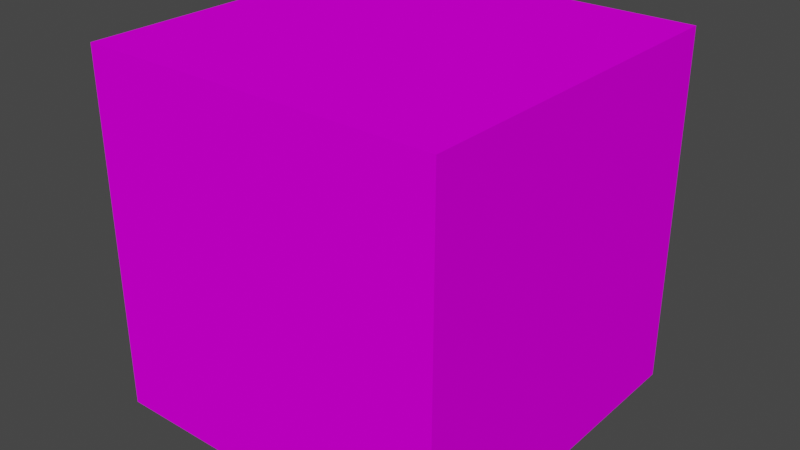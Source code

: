 # Source: Que.blend  (saved by Blender 2.80.75; exported with 4.5.12 LTS)
import bpy
from mathutils import Matrix  # noqa: F401  (used for matrix-valued properties, if any)

bpy.ops.wm.read_factory_settings(use_empty=True)
scene = bpy.context.scene
scene.name = 'Scene'

# ---- collections
col_collection = bpy.data.collections.new('Collection'); scene.collection.children.link(col_collection)

# ---- materials (node trees are filled in below, after node groups)
mat_body = bpy.data.materials.new('Body')
mat_body.alpha_threshold = 0.0
mat_body.use_transparent_shadow = False
mat_body.diffuse_color = (0.9299, 0.0, 1.0, 1.0)
mat_body.line_color = (0.0, 0.0, 0.0, 1.0)

# ---- material node trees

# ---- world
world_world = bpy.data.worlds.new('World'); scene.world = world_world
world_world.use_nodes = True; world_world.node_tree.nodes.clear()
_N = world_world.node_tree.nodes; _L = world_world.node_tree.links
n0 = _N.new('ShaderNodeOutputWorld'); n0.name = 'World Output'; n0.location = (300, 300)
n1 = _N.new('ShaderNodeBackground'); n1.name = 'Background'; n1.location = (10, 300)
n1.inputs[0].default_value = (0.05088, 0.05088, 0.05088, 1.0)
_L.new(n1.outputs[0], n0.inputs[0])
n0.is_active_output = True
world_world.color = (0.05088, 0.05088, 0.05088)
world_world.use_sun_shadow = False
world_world.sun_shadow_jitter_overblur = 0.0

# ---- meshes
me_cube = bpy.data.meshes.new('Cube')
me_cube.from_pydata([(1.0, 1.0, 1.0), (1.0, 1.0, -1.0), (1.0, -1.0, 1.0), (1.0, -1.0, -1.0), (-1.0, 1.0, 1.0), (-1.0, 1.0, -1.0), (-1.0, -1.0, 1.0), (-1.0, -1.0, -1.0)], [], [(0, 4, 6, 2), (3, 2, 6, 7), (7, 6, 4, 5), (5, 1, 3, 7), (1, 0, 2, 3), (5, 4, 0, 1)])
_uv = me_cube.uv_layers.new(name='UVMap')
_uv.uv.foreach_set('vector', [0.375, 0.0, 0.625, 0.0, 0.625, 0.25, 0.375, 0.25, 0.375, 0.25, 0.625, 0.25, 0.625, 0.5, 0.375, 0.5, 0.375, 0.5, 0.625, 0.5, 0.625, 0.75, 0.375, 0.75, 0.375, 0.75, 0.625, 0.75, 0.625, 1.0, 0.375, 1.0, 0.125, 0.5, 0.375, 0.5, 0.375, 0.75, 0.125, 0.75, 0.625, 0.5, 0.875, 0.5, 0.875, 0.75, 0.625, 0.75])
me_cube.materials.append(mat_body)
me_cube.use_remesh_preserve_volume = False
me_cube.use_remesh_preserve_attributes = False
me_cube.use_mirror_vertex_groups = False
me_cube.update()

# ---- objects
ob_que = bpy.data.objects.new('Que', me_cube)

# ---- transforms, parenting, visibility, modifiers, constraints
ob_que.location = (0.0, 0.0, 0.0)
ob_que.lock_rotations_4d = False
ob_que.empty_display_type = 'ARROWS'
ob_que.lineart.crease_threshold = 0.0

# ---- collection membership
col_collection.objects.link(ob_que)

# ---- scene / render settings (as saved in the file)
scene.frame_start = 1; scene.frame_end = 250; scene.frame_set(77)
scene.render.engine = 'BLENDER_EEVEE_NEXT'
scene.cycles.use_denoising = False
scene.cycles.samples = 128
scene.cycles.sampling_pattern = 'TABULATED_SOBOL'
scene.cycles.use_adaptive_sampling = False
scene.cycles.use_light_tree = False
scene.view_settings.view_transform = 'Filmic'
bpy.context.view_layer.update()

# ---- added for rendering (the .blend has no active camera and no usable light): camera, sun
cam_auto = bpy.data.cameras.new('AutoCamera')
cam_auto.lens = 50.0
cam_auto.sensor_width = 36.0
cam_auto.clip_end = 1000.0
ob_auto_camera = bpy.data.objects.new('AutoCamera', cam_auto)
scene.collection.objects.link(ob_auto_camera)
ob_auto_camera.location = (3.20507, -3.84609, 2.56406)
ob_auto_camera.rotation_euler = (1.09748, -7.21219e-08, 0.694738)
scene.camera = ob_auto_camera
light_auto_sun = bpy.data.lights.new('AutoSun', 'SUN')
light_auto_sun.energy = 3.0
light_auto_sun.angle = 0.0523599
ob_auto_sun = bpy.data.objects.new('AutoSun', light_auto_sun)
scene.collection.objects.link(ob_auto_sun)
ob_auto_sun.rotation_euler = (0.872665, 0.174533, 0.523599)
bpy.context.view_layer.update()
